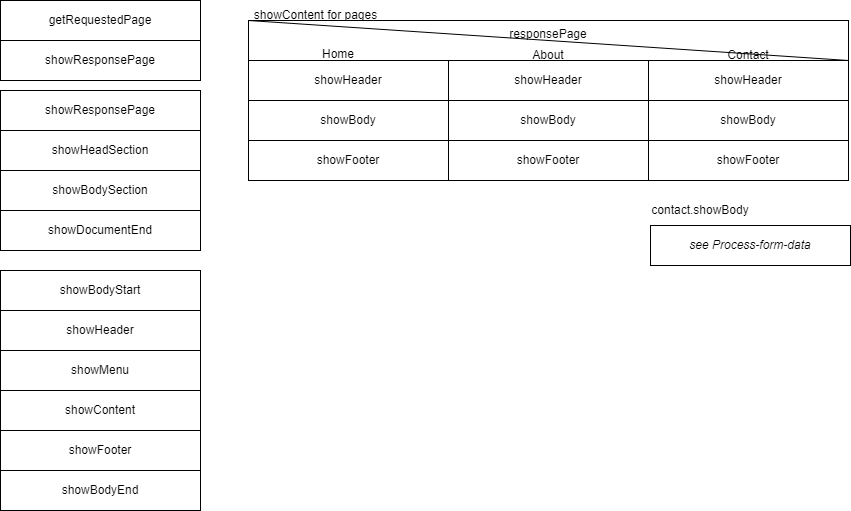

The diagram above was exported from draw.io. Its source (the exported page's mxGraphModel, read from the mxfile embedded in the PNG):
<mxGraphModel dx="933" dy="580" grid="1" gridSize="10" guides="1" tooltips="1" connect="1" arrows="1" fold="1" page="1" pageScale="1" pageWidth="850" pageHeight="1100" math="0" shadow="0">
  <root>
    <mxCell id="0" />
    <mxCell id="1" parent="0" />
    <mxCell id="2" value="getRequestedPage" style="rounded=0;whiteSpace=wrap;html=1;" vertex="1" parent="1">
      <mxGeometry width="200" height="40" as="geometry" />
    </mxCell>
    <mxCell id="3" value="showResponsePage" style="rounded=0;whiteSpace=wrap;html=1;" vertex="1" parent="1">
      <mxGeometry y="40" width="200" height="40" as="geometry" />
    </mxCell>
    <mxCell id="4" value="showResponsePage" style="rounded=0;whiteSpace=wrap;html=1;" vertex="1" parent="1">
      <mxGeometry y="90" width="200" height="40" as="geometry" />
    </mxCell>
    <mxCell id="5" value="showHeadSection" style="rounded=0;whiteSpace=wrap;html=1;" vertex="1" parent="1">
      <mxGeometry y="130" width="200" height="40" as="geometry" />
    </mxCell>
    <mxCell id="6" value="showBodySection" style="rounded=0;whiteSpace=wrap;html=1;" vertex="1" parent="1">
      <mxGeometry y="170" width="200" height="40" as="geometry" />
    </mxCell>
    <mxCell id="7" value="showDocumentEnd" style="rounded=0;whiteSpace=wrap;html=1;" vertex="1" parent="1">
      <mxGeometry y="210" width="200" height="40" as="geometry" />
    </mxCell>
    <mxCell id="8" value="responsePage" style="rounded=0;whiteSpace=wrap;html=1;verticalAlign=top;" vertex="1" parent="1">
      <mxGeometry x="248" y="20" width="600" height="40" as="geometry" />
    </mxCell>
    <mxCell id="12" value="" style="endArrow=none;html=1;exitX=0;exitY=0;exitDx=0;exitDy=0;entryX=1;entryY=1;entryDx=0;entryDy=0;" edge="1" parent="1" source="8" target="8">
      <mxGeometry width="50" height="50" relative="1" as="geometry">
        <mxPoint x="268" y="-20" as="sourcePoint" />
        <mxPoint x="318" y="-70" as="targetPoint" />
      </mxGeometry>
    </mxCell>
    <mxCell id="13" value="Home" style="text;html=1;strokeColor=none;fillColor=none;align=center;verticalAlign=middle;whiteSpace=wrap;rounded=0;" vertex="1" parent="1">
      <mxGeometry x="308" y="39" width="60" height="30" as="geometry" />
    </mxCell>
    <mxCell id="14" value="About" style="text;html=1;strokeColor=none;fillColor=none;align=center;verticalAlign=middle;whiteSpace=wrap;rounded=0;" vertex="1" parent="1">
      <mxGeometry x="518" y="40" width="60" height="30" as="geometry" />
    </mxCell>
    <mxCell id="15" value="Contact" style="text;html=1;strokeColor=none;fillColor=none;align=center;verticalAlign=middle;whiteSpace=wrap;rounded=0;" vertex="1" parent="1">
      <mxGeometry x="718" y="40" width="60" height="30" as="geometry" />
    </mxCell>
    <mxCell id="16" value="showBodyStart" style="rounded=0;whiteSpace=wrap;html=1;" vertex="1" parent="1">
      <mxGeometry y="270" width="200" height="40" as="geometry" />
    </mxCell>
    <mxCell id="17" value="showHeader" style="rounded=0;whiteSpace=wrap;html=1;" vertex="1" parent="1">
      <mxGeometry y="310" width="200" height="40" as="geometry" />
    </mxCell>
    <mxCell id="19" value="showMenu" style="rounded=0;whiteSpace=wrap;html=1;" vertex="1" parent="1">
      <mxGeometry y="350" width="200" height="40" as="geometry" />
    </mxCell>
    <mxCell id="20" value="showContent" style="rounded=0;whiteSpace=wrap;html=1;" vertex="1" parent="1">
      <mxGeometry y="390" width="200" height="40" as="geometry" />
    </mxCell>
    <mxCell id="21" value="showFooter" style="rounded=0;whiteSpace=wrap;html=1;" vertex="1" parent="1">
      <mxGeometry y="430" width="200" height="40" as="geometry" />
    </mxCell>
    <mxCell id="22" value="showBodyEnd" style="rounded=0;whiteSpace=wrap;html=1;" vertex="1" parent="1">
      <mxGeometry y="470" width="200" height="40" as="geometry" />
    </mxCell>
    <mxCell id="23" value="showContent for pages" style="text;html=1;strokeColor=none;fillColor=none;align=center;verticalAlign=middle;whiteSpace=wrap;rounded=0;" vertex="1" parent="1">
      <mxGeometry x="243" width="145" height="30" as="geometry" />
    </mxCell>
    <mxCell id="27" value="showHeader" style="rounded=0;whiteSpace=wrap;html=1;" vertex="1" parent="1">
      <mxGeometry x="248" y="60" width="200" height="40" as="geometry" />
    </mxCell>
    <mxCell id="41" value="see Process-form-data" style="rounded=0;whiteSpace=wrap;html=1;fontStyle=2" vertex="1" parent="1">
      <mxGeometry x="650" y="225" width="200" height="40" as="geometry" />
    </mxCell>
    <mxCell id="44" value="showBody" style="rounded=0;whiteSpace=wrap;html=1;" vertex="1" parent="1">
      <mxGeometry x="248" y="100" width="200" height="40" as="geometry" />
    </mxCell>
    <mxCell id="45" value="showFooter" style="rounded=0;whiteSpace=wrap;html=1;" vertex="1" parent="1">
      <mxGeometry x="248" y="140" width="200" height="40" as="geometry" />
    </mxCell>
    <mxCell id="46" value="showHeader" style="rounded=0;whiteSpace=wrap;html=1;" vertex="1" parent="1">
      <mxGeometry x="448" y="60" width="200" height="40" as="geometry" />
    </mxCell>
    <mxCell id="47" value="showBody" style="rounded=0;whiteSpace=wrap;html=1;" vertex="1" parent="1">
      <mxGeometry x="448" y="100" width="200" height="40" as="geometry" />
    </mxCell>
    <mxCell id="48" value="showFooter" style="rounded=0;whiteSpace=wrap;html=1;" vertex="1" parent="1">
      <mxGeometry x="448" y="140" width="200" height="40" as="geometry" />
    </mxCell>
    <mxCell id="52" value="showHeader" style="rounded=0;whiteSpace=wrap;html=1;" vertex="1" parent="1">
      <mxGeometry x="648" y="60" width="200" height="40" as="geometry" />
    </mxCell>
    <mxCell id="53" value="showBody" style="rounded=0;whiteSpace=wrap;html=1;" vertex="1" parent="1">
      <mxGeometry x="648" y="100" width="200" height="40" as="geometry" />
    </mxCell>
    <mxCell id="54" value="showFooter" style="rounded=0;whiteSpace=wrap;html=1;" vertex="1" parent="1">
      <mxGeometry x="648" y="140" width="200" height="40" as="geometry" />
    </mxCell>
    <mxCell id="55" value="contact.showBody" style="text;html=1;strokeColor=none;fillColor=none;align=center;verticalAlign=middle;whiteSpace=wrap;rounded=0;" vertex="1" parent="1">
      <mxGeometry x="670" y="195" width="60" height="30" as="geometry" />
    </mxCell>
  </root>
</mxGraphModel>